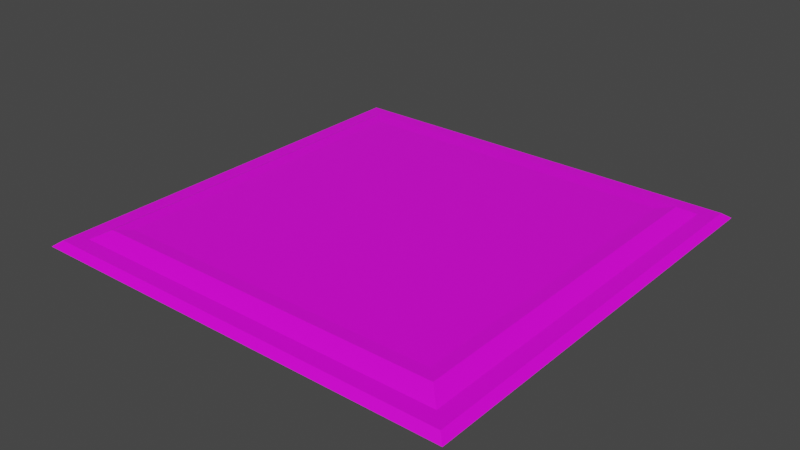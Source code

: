 # Source: fillTiles.blend  (saved by Blender 2.90.2; exported with 4.5.12 LTS)
import bpy
from mathutils import Matrix  # noqa: F401  (used for matrix-valued properties, if any)

bpy.ops.wm.read_factory_settings(use_empty=True)
scene = bpy.context.scene
scene.name = 'Scene'

# ---- collections
col_collection = bpy.data.collections.new('Collection'); scene.collection.children.link(col_collection)

# ---- images (referenced by path relative to the original .blend; pixels are not part of the script)
import os
ASSET_DIR = os.environ.get("B2B_ASSET_DIR", "")  # directory of the original .blend (textures are referenced by path, not embedded)
HERE = os.path.dirname(os.path.abspath(__file__))  # packed textures are extracted next to this script under _unpacked/

def load_image(name, relpath, width, height, colorspace="sRGB"):
    """Load a texture the original file referenced (path relative to the .blend, or extracted next to this script)."""
    p = next((c for c in (os.path.join(HERE, relpath), os.path.join(ASSET_DIR, relpath)) if relpath and os.path.exists(c)), "")
    if p:
        img = bpy.data.images.load(p, check_existing=True)
        img.name = name
    else:  # same state as the original file: an image datablock whose file is absent (Cycles renders it pink)
        img = bpy.data.images.new(name, width, height)
        img.source = "FILE"
        img.filepath = "//" + (relpath or name)
    img.colorspace_settings.name = colorspace
    return img
img_untitled = load_image('Untitled', 'T_FillTiles.png', 1024, 1024, 'sRGB')

# ---- materials (node trees are filled in below, after node groups)
mat_material = bpy.data.materials.new('Material')
mat_material.alpha_threshold = 0.0
mat_material.use_transparent_shadow = False
mat_material.line_color = (0.0, 0.0, 0.0, 1.0)

# ---- material node trees
mat_material.use_nodes = True; mat_material.node_tree.nodes.clear()
_N = mat_material.node_tree.nodes; _L = mat_material.node_tree.links
n0 = _N.new('ShaderNodeOutputMaterial'); n0.name = 'Material Output'; n0.location = (300, 300)
n1 = _N.new('ShaderNodeBsdfPrincipled'); n1.name = 'Principled BSDF'; n1.location = (10, 300)
n1.distribution = 'GGX'
n1.subsurface_method = 'BURLEY'
n1.inputs[2].default_value = 0.4
n1.inputs[3].default_value = 1.45
n1.inputs[27].default_value = (0.0, 0.0, 0.0, 1.0)
n1.inputs[28].default_value = 1.0
n2 = _N.new('ShaderNodeTexImage'); n2.name = 'Image Texture'; n2.location = (-484, 277)
n2.image = img_untitled
_L.new(n1.outputs[0], n0.inputs[0])
_L.new(n2.outputs[0], n1.inputs[0])
n0.is_active_output = True

# ---- world
world_world = bpy.data.worlds.new('World'); scene.world = world_world
world_world.use_nodes = True; world_world.node_tree.nodes.clear()
_N = world_world.node_tree.nodes; _L = world_world.node_tree.links
n0 = _N.new('ShaderNodeOutputWorld'); n0.name = 'World Output'; n0.location = (300, 300)
n1 = _N.new('ShaderNodeBackground'); n1.name = 'Background'; n1.location = (10, 300)
n1.inputs[0].default_value = (0.05088, 0.05088, 0.05088, 1.0)
_L.new(n1.outputs[0], n0.inputs[0])
n0.is_active_output = True
world_world.color = (0.05088, 0.05088, 0.05088)
world_world.use_sun_shadow = False
world_world.sun_shadow_jitter_overblur = 0.0

# ---- meshes
me_plane = bpy.data.meshes.new('Plane')
me_plane.from_pydata([(-1.0, -1.0, 0.0), (1.0, -1.0, 0.0), (-1.0, 1.0, 0.0), (1.0, 1.0, 0.0), (-0.7629, 0.7629, 0.05352), (-0.7629, -0.7629, 0.05352), (0.7629, -0.7629, 0.05352), (0.7629, 0.7629, 0.05352), (-0.9657, 0.9657, 0.0227), (-0.9657, -0.9657, 0.0227), (0.9657, -0.9657, 0.0227), (0.9657, 0.9657, 0.0227), (-0.8927, 0.8927, 0.0227), (-0.8927, -0.8927, 0.0227), (0.8927, -0.8927, 0.0227), (0.8927, 0.8927, 0.0227), (-0.8245, 0.8245, 0.05731), (-0.8245, -0.8245, 0.05731), (0.8245, -0.8245, 0.05731), (0.8245, 0.8245, 0.05731)], [], [(5, 6, 7, 4), (9, 8, 2, 0), (10, 9, 0, 1), (11, 10, 1, 3), (8, 11, 3, 2), (13, 12, 8, 9), (14, 13, 9, 10), (15, 14, 10, 11), (12, 15, 11, 8), (17, 16, 12, 13), (18, 17, 13, 14), (19, 18, 14, 15), (16, 19, 15, 12), (5, 4, 16, 17), (6, 5, 17, 18), (7, 6, 18, 19), (4, 7, 19, 16)])
_uv = me_plane.uv_layers.new(name='UVMap')
_uv.uv.foreach_set('vector', [0.1559, 0.8441, 0.1559, 0.1559, 0.8441, 0.1559, 0.8441, 0.8441, 0.01715, 0.9829, 0.9829, 0.9829, 1.0, 1.0, 1.49e-07, 1.0, 0.01715, 0.01715, 0.01715, 0.9829, 1.49e-07, 1.0, 0.0, 1.49e-07, 0.9829, 0.01715, 0.01715, 0.01715, 0.0, 1.49e-07, 1.0, 0.0, 0.9829, 0.9829, 0.9829, 0.01715, 1.0, 0.0, 1.0, 1.0, 0.05366, 0.9463, 0.9463, 0.9463, 0.9829, 0.9829, 0.01715, 0.9829, 0.05366, 0.05366, 0.05366, 0.9463, 0.01715, 0.9829, 0.01715, 0.01715, 0.9463, 0.05366, 0.05366, 0.05366, 0.01715, 0.01715, 0.9829, 0.01715, 0.9463, 0.9463, 0.9463, 0.05366, 0.9829, 0.01715, 0.9829, 0.9829, 0.08773, 0.9123, 0.9123, 0.9123, 0.9463, 0.9463, 0.05366, 0.9463, 0.08773, 0.08773, 0.08773, 0.9123, 0.05366, 0.9463, 0.05366, 0.05366, 0.9123, 0.08773, 0.08773, 0.08773, 0.05366, 0.05366, 0.9463, 0.05366, 0.9123, 0.9123, 0.9123, 0.08773, 0.9463, 0.05366, 0.9463, 0.9463, 0.1185, 0.8815, 0.8815, 0.8815, 0.9123, 0.9123, 0.08773, 0.9123, 0.1185, 0.1185, 0.1185, 0.8815, 0.08773, 0.9123, 0.08773, 0.08773, 0.8815, 0.1185, 0.1185, 0.1185, 0.08773, 0.08773, 0.9123, 0.08773, 0.8815, 0.8815, 0.8815, 0.1185, 0.9123, 0.08773, 0.9123, 0.9123])
me_plane.materials.append(mat_material)
me_plane.use_remesh_fix_poles = True
me_plane.use_remesh_preserve_attributes = False
me_plane.use_mirror_vertex_groups = False
me_plane.update()

# ---- objects
ob_plane = bpy.data.objects.new('Plane', me_plane)

# ---- transforms, parenting, visibility, modifiers, constraints
ob_plane.location = (0.0, 0.0, 0.0)
ob_plane.scale = (0.5, 0.5, 0.5587)
ob_plane.lineart.crease_threshold = 0.0

# ---- collection membership
col_collection.objects.link(ob_plane)

# ---- scene / render settings (as saved in the file)
scene.frame_start = 1; scene.frame_end = 250; scene.frame_set(0)
scene.render.engine = 'BLENDER_EEVEE_NEXT'
scene.cycles.use_denoising = False
scene.cycles.samples = 128
scene.cycles.sampling_pattern = 'TABULATED_SOBOL'
scene.cycles.use_adaptive_sampling = False
scene.cycles.use_light_tree = False
scene.view_settings.view_transform = 'Filmic'
bpy.context.view_layer.update()

# ---- added for rendering (the .blend has no active camera and no usable light): camera, sun
cam_auto = bpy.data.cameras.new('AutoCamera')
cam_auto.lens = 50.0
cam_auto.sensor_width = 36.0
cam_auto.clip_end = 1000.0
ob_auto_camera = bpy.data.objects.new('AutoCamera', cam_auto)
scene.collection.objects.link(ob_auto_camera)
ob_auto_camera.location = (1.3088, -1.57056, 1.06305)
ob_auto_camera.rotation_euler = (1.09748, -7.21219e-08, 0.694738)
scene.camera = ob_auto_camera
light_auto_sun = bpy.data.lights.new('AutoSun', 'SUN')
light_auto_sun.energy = 3.0
light_auto_sun.angle = 0.0523599
ob_auto_sun = bpy.data.objects.new('AutoSun', light_auto_sun)
scene.collection.objects.link(ob_auto_sun)
ob_auto_sun.rotation_euler = (0.872665, 0.174533, 0.523599)
bpy.context.view_layer.update()
